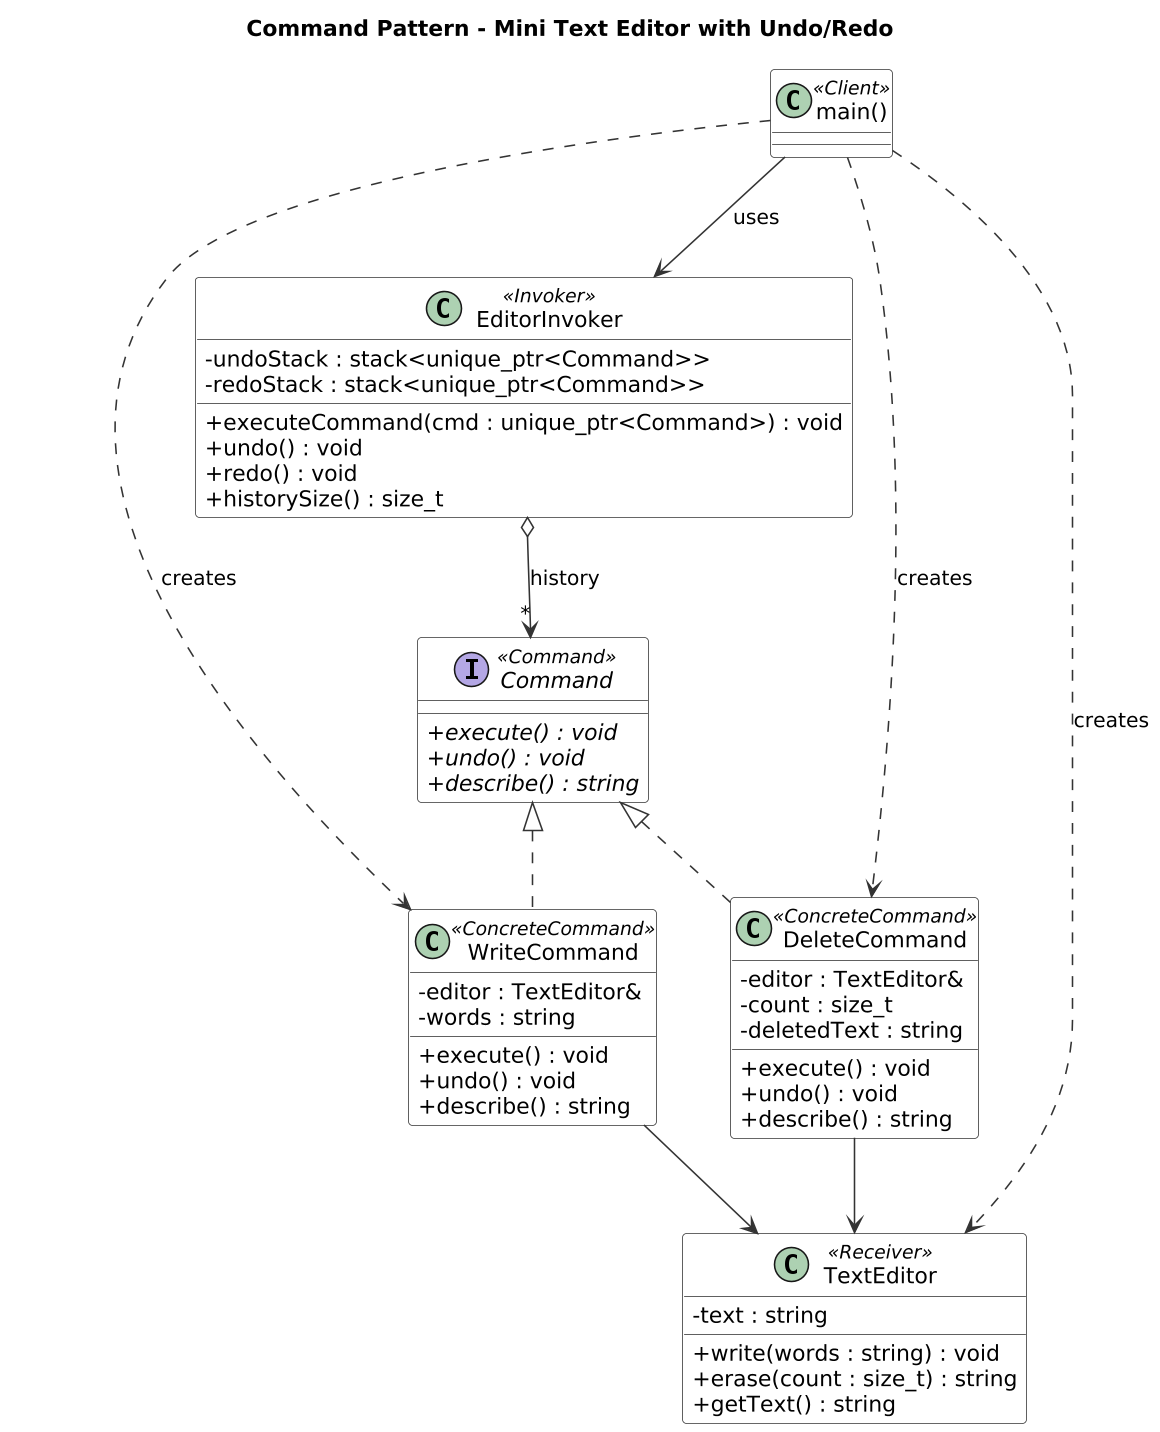

The diagram above was rendered by PlantUML. Its source (embedded in the PNG):
@startuml command_class
skinparamlocked dpi 150
skinparam classAttributeIconSize 0
skinparam defaultFontName Helvetica
skinparam shadowing false
skinparam classBackgroundColor #FFFFFF
skinparam classBorderColor #333333
skinparam classArrowColor #333333
title Command Pattern - Mini Text Editor with Undo/Redo

interface Command <<Command>> {
  + {abstract} execute() : void
  + {abstract} undo() : void
  + {abstract} describe() : string
}

class WriteCommand <<ConcreteCommand>> {
  - editor : TextEditor&
  - words : string
  + execute() : void
  + undo() : void
  + describe() : string
}

class DeleteCommand <<ConcreteCommand>> {
  - editor : TextEditor&
  - count : size_t
  - deletedText : string
  + execute() : void
  + undo() : void
  + describe() : string
}

class TextEditor <<Receiver>> {
  - text : string
  + write(words : string) : void
  + erase(count : size_t) : string
  + getText() : string
}

class EditorInvoker <<Invoker>> {
  - undoStack : stack<unique_ptr<Command>>
  - redoStack : stack<unique_ptr<Command>>
  + executeCommand(cmd : unique_ptr<Command>) : void
  + undo() : void
  + redo() : void
  + historySize() : size_t
}

class "main()" as Client <<Client>>

Command <|.. WriteCommand
Command <|.. DeleteCommand
EditorInvoker o--> "*" Command : history
WriteCommand --> TextEditor
DeleteCommand --> TextEditor
Client ..> WriteCommand : creates
Client ..> DeleteCommand : creates
Client --> EditorInvoker : uses
Client ..> TextEditor : creates
@enduml